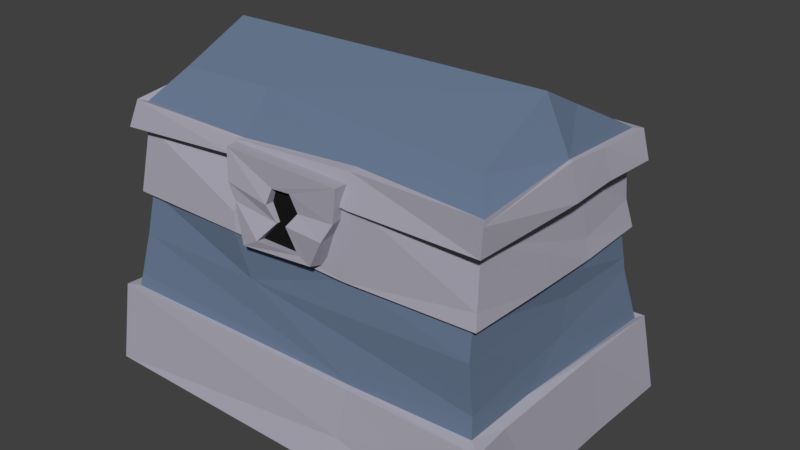 # Source: Chest02.blend  (saved by Blender 2.78.0; exported with 4.5.12 LTS)
import bpy
from mathutils import Matrix  # noqa: F401  (used for matrix-valued properties, if any)

bpy.ops.wm.read_factory_settings(use_empty=True)
scene = bpy.context.scene
scene.name = 'Scene'

# ---- collections
col_collection_1 = bpy.data.collections.new('Collection 1'); scene.collection.children.link(col_collection_1)

# ---- materials (node trees are filled in below, after node groups)
mat_chest02mat01 = bpy.data.materials.new('Chest02Mat01')
mat_chest02mat01.alpha_threshold = 0.0
mat_chest02mat01.use_transparent_shadow = False
mat_chest02mat01.diffuse_color = (0.4061, 0.3968, 0.4682, 1.0)
mat_chest02mat01.specular_color = (0.9518, 1.0, 0.5124)
mat_chest02mat01.roughness = 0.5
mat_chest02mat01.specular_intensity = 1.0
mat_chest02mat02 = bpy.data.materials.new('Chest02Mat02')
mat_chest02mat02.alpha_threshold = 0.0
mat_chest02mat02.use_transparent_shadow = False
mat_chest02mat02.diffuse_color = (0.1422, 0.1938, 0.2903, 1.0)
mat_chest02mat02.roughness = 0.5
mat_blkmat = bpy.data.materials.new('BlkMat')
mat_blkmat.alpha_threshold = 0.0
mat_blkmat.use_transparent_shadow = False
mat_blkmat.diffuse_color = (0.01002, 0.01002, 0.01002, 1.0)
mat_blkmat.roughness = 0.5
mat_blkmat.specular_intensity = 0.0

# ---- material node trees

# ---- world
world_world = bpy.data.worlds.new('World'); scene.world = world_world
world_world.color = (0.05088, 0.05088, 0.05088)
world_world.use_sun_shadow = False
world_world.sun_shadow_jitter_overblur = 0.0
world_world.cycles.sampling_method = 'MANUAL'

# ---- meshes
me_cube_001 = bpy.data.meshes.new('Cube.001')
me_cube_001.from_pydata([(0.08215, 0.3659, 0.2218), (-0.08049, 0.371, 0.2217), (0.1314, 0.5284, 0.2034), (-0.1314, 0.5284, 0.2034), (0.04506, 0.383, 0.2592), (-0.04506, 0.383, 0.2668), (0.01945, 0.4845, 0.2486), (-0.02095, 0.4817, 0.2486), (0.07211, 0.3727, 0.2602), (-0.08278, 0.3613, 0.2643), (0.1268, 0.5274, 0.2527), (-0.1292, 0.5268, 0.2451), (-0.1068, 0.4338, 0.2126), (0.1045, 0.4374, 0.2141), (-0.1068, 0.4353, 0.2539), (0.1038, 0.4295, 0.2658), (-0.01072, 0.4217, 0.2508), (0.01796, 0.4281, 0.2592), (-0.1191, 0.4678, 0.208), (0.1177, 0.4697, 0.209), (-0.1219, 0.4672, 0.2541), (0.119, 0.4618, 0.2527), (-0.029, 0.4521, 0.2567), (0.03627, 0.4531, 0.2477), (0.04071, 0.3821, 0.2493), (-0.04506, 0.3821, 0.25), (0.01945, 0.4845, 0.2375), (-0.02095, 0.4817, 0.2368), (-0.029, 0.4521, 0.2392), (0.03627, 0.4531, 0.2423), (-0.01072, 0.4217, 0.2429), (0.01796, 0.4269, 0.246), (0.3582, 0.4867, 0.1976), (0.3528, 0.4923, -0.2014), (-0.3551, 0.4884, 0.2027), (0.3446, 0.6693, 0.00367), (-0.3267, 0.6634, 0.01052), (-0.3531, 0.4841, -0.001322), (0.3523, 0.4871, 9.608e-05), (0.3803, 0.5489, -0.2177), (0.3833, 0.5418, 0.2136), (-0.3838, 0.5471, -0.2097), (-0.3768, 0.5379, 0.2111), (0.3906, 0.5661, 0.0002138), (-0.3804, 0.5708, -0.001018), (0.3915, 0.5451, -0.2383), (0.4111, 0.4929, -0.2299), (-0.3951, 0.5411, -0.2247), (-0.4012, 0.4931, -0.2353), (-0.4124, 0.4959, 8.14e-05), (0.4117, 0.4968, 0.0003008), (0.3973, 0.4904, 0.2395), (-0.4088, 0.4865, 0.2341), (0.3968, 0.5646, 0.0002236), (-0.3908, 0.569, -0.001437), (-0.1805, 0.5834, 0.06218), (-0.1793, 0.5825, -0.05776), (0.1806, 0.5844, -0.0666), (0.1808, 0.5829, 0.05499), (0.3421, 0.5826, 0.1643), (-0.3546, 0.488, -0.1875), (0.3561, 0.4879, 0.1168), (0.3525, 0.4902, -0.08621), (0.3273, 0.5361, -0.003277), (0.3489, 0.5833, -0.1631), (-0.333, 0.5755, -0.1589), (-0.3808, 0.5595, -0.09423), (-0.3791, 0.5531, 0.1183), (-0.4083, 0.4944, -0.09939), (0.4039, 0.4932, 0.1388), (-0.4107, 0.494, 0.1234), (0.4086, 0.4976, -0.1033), (0.3992, 0.5439, 0.2382), (-0.3927, 0.5415, 0.2224), (-0.394, 0.5568, -0.1011), (0.3961, 0.5561, -0.1003), (0.2534, 0.5521, -0.1155), (-0.3225, 0.5353, -0.0004034), (0.3241, 0.5276, 0.1657), (-0.009245, 0.579, -0.16), (-0.1173, 0.4909, -0.1951), (0.1184, 0.487, -0.1968), (0.1166, 0.4746, 0.2038), (-0.1117, 0.4975, 0.1942), (0.07832, 0.6673, 0.00544), (-0.125, 0.5392, -0.2108), (0.1156, 0.5557, -0.2102), (0.1287, 0.5501, 0.2054), (-0.1231, 0.5337, 0.2103), (-0.1354, 0.4976, -0.2376), (0.1396, 0.4968, -0.239), (0.1388, 0.4877, 0.2394), (-0.139, 0.5029, 0.2278), (0.128, 0.5545, -0.2281), (0.128, 0.5478, 0.222), (-0.1349, 0.5312, 0.2187), (-0.05847, 0.5792, -0.06706), (0.3506, 0.625, -0.07934), (-0.1328, 0.6019, 0.1384), (-0.1292, 0.5455, -0.2214), (0.06006, 0.5827, -0.06007), (-0.06207, 0.5815, 0.05779), (0.05546, 0.5802, 0.06302), (0.1028, 0.5133, 0.1742), (-0.1043, 0.5303, 0.1642), (-0.2534, 0.557, 0.1153), (-0.1094, 0.5241, -0.1689), (-0.2523, 0.5531, -0.1162), (0.1091, 0.5232, -0.1675), (0.2552, 0.5551, 0.118), (-0.3265, 0.5271, 0.1697), (-0.3917, 0.5541, 0.1184), (0.3264, 0.53, -0.1106), (-0.3281, 0.6297, -0.06744), (0.3506, 0.625, -0.07934), (-0.3328, 0.5975, 0.1463), (-0.3249, 0.5245, -0.1674), (-0.294, 0.4925, 0.1346), (-0.4296, -4.425e-08, -0.2716), (-0.2935, 0.4902, -0.1351), (0.2939, 0.4916, 0.1341), (0.4376, -4.781e-08, -0.2934), (0.2938, 0.4917, -0.1357), (-0.3875, 0.3582, -0.2351), (-0.4097, 0.1614, -0.2637), (0.4146, 0.1597, -0.2766), (0.3892, 0.3598, 0.2323), (0.4199, 0.1617, 0.2611), (-0.3906, 0.1685, 0.2657), (-0.375, 0.359, 0.2225), (-0.3753, 0.3592, -0.2227), (-0.3903, 0.1578, -0.2507), (0.375, 0.3591, -0.2228), (0.4028, 0.1569, -0.2616), (0.3752, 0.359, 0.2226), (0.3943, 0.168, 0.2407), (-0.3798, 0.4913, 0.2127), (-0.3443, 0.106, 0.1523), (-0.3424, 0.1116, -0.1568), (0.3431, 0.104, -0.156), (0.3381, 0.114, 0.1574), (0.3342, 0.3851, -0.1472), (0.3262, 0.3904, 0.1535), (-0.3326, 0.3915, 0.1514), (-0.3292, 0.3924, -0.1469), (-0.3792, 0.4956, -0.2106), (0.3795, 0.4946, -0.2104), (-0.4405, -1.573e-08, -0.09657), (-0.3932, 0.359, 0.2333), (-0.4195, 0.09289, -0.273), (-0.1487, -4.896e-08, -0.3005), (0.4313, -1.677e-08, -0.1029), (0.431, 4.643e-08, 0.285), (0.1372, 4.791e-08, 0.294), (-0.4304, 4.79e-08, 0.294), (-0.4167, 0.1675, 0.2775), (0.3961, 0.3569, -0.07935), (0.3971, 0.3619, 0.07162), (0.1315, 0.3596, -0.2379), (-0.4167, 0.1501, -0.08524), (-0.3938, 0.3561, 0.07797), (-0.3933, 0.3646, -0.08012), (-0.3898, 0.1915, 0.2581), (-0.3815, 0.2741, 0.2391), (-0.381, 0.2759, -0.2379), (-0.3913, 0.1921, -0.2474), (0.3814, 0.2902, -0.2339), (0.3839, 0.265, -0.2365), (0.3797, 0.301, 0.2336), (0.3878, 0.205, 0.232), (0.1252, 0.3528, 0.2265), (-0.1322, 0.3649, 0.2411), (0.3932, 0.1674, 0.08234), (0.38, 0.3603, 0.02457), (0.1437, 0.1489, -0.2682), (0.1253, 0.3574, -0.226), (-0.4046, 0.1539, -0.08465), (-0.376, 0.3555, 0.07352), (-0.3776, 0.3635, -0.07311), (-0.2967, 0.4934, 0.0457), (-0.298, 0.4847, -0.04387), (-0.1125, 0.4989, -0.1402), (0.1154, 0.477, -0.1558), (0.2982, 0.4938, -0.04765), (0.2962, 0.4973, 0.04265), (0.1032, 0.499, 0.1598), (-0.1012, 0.5098, 0.1591), (-0.3395, 0.1082, 0.04679), (-0.3436, 0.1042, -0.05137), (-0.1133, 0.1075, -0.1573), (0.1089, 0.1085, -0.1631), (0.3455, 0.1051, -0.05526), (0.3465, 0.1065, 0.05212), (0.1186, 0.1153, 0.1524), (-0.1273, 0.1049, 0.1428), (-0.1231, 0.3805, -0.1461), (0.1064, 0.3973, -0.1491), (0.1009, 0.3933, 0.1533), (-0.1115, 0.387, 0.152), (-0.3302, 0.3893, 0.04986), (-0.3279, 0.3874, -0.05385), (0.3266, 0.3912, -0.04456), (0.3321, 0.3869, 0.04541), (0.1291, 0.5043, 0.2307), (-0.1311, 0.4961, 0.2042), (0.3746, 0.4986, -0.0753), (0.3748, 0.4908, 0.05935), (0.1255, 0.4963, -0.2098), (-0.3768, 0.4998, 0.07212), (-0.3764, 0.4995, -0.07581), (-0.3793, 0.4428, -0.2169), (0.3813, 0.4128, -0.2211), (0.3926, 0.358, -0.2323), (0.3847, 0.3902, 0.2256), (0.1163, 0.1134, -0.0603), (0.1157, 0.1164, 0.04586), (-0.1211, 0.1095, -0.06133), (-0.1254, 0.1044, 0.04688), (-0.3915, 0.1894, -0.04012), (-0.3811, 0.2904, -0.07676), (0.1375, 0.247, -0.2455), (0.3843, 0.2261, -0.02071), (0.3773, 0.2908, -0.04886), (0.1474, 0.1629, 0.248), (-0.09804, 0.2756, 0.2369), (-0.4324, 1.545e-08, 0.09484), (-0.4253, 0.07664, 0.1049), (-0.4265, 0.06681, -0.09652), (0.1516, -4.819e-08, -0.2958), (-0.1308, 0.05563, -0.2894), (0.1437, 0.1489, -0.2763), (0.4313, 1.747e-08, 0.1072), (0.4129, 0.1628, -0.09169), (0.4118, 0.1604, 0.1727), (0.1343, 0.06258, 0.2747), (0.1445, 0.1606, 0.2592), (-0.1519, -1.639e-08, -0.1006), (-0.1433, 1.862e-08, 0.1143), (0.1473, -1.67e-08, -0.1025), (0.1394, 1.477e-08, 0.09068), (0.1248, 0.3532, 0.2379), (-0.122, 0.3664, 0.2461), (-0.1296, 0.4028, 0.24), (0.3869, 0.3935, -0.0771), (0.3773, 0.4954, 0.2108), (-0.1325, 0.4181, -0.238), (-0.1335, 0.4976, -0.2094), (-0.3824, 0.4186, 0.07895), (-0.3828, 0.4349, -0.07784)], [], [(18, 3, 2, 19), (16, 5, 25, 30), (12, 1, 9, 14), (1, 0, 8, 9), (19, 2, 10, 21), (2, 3, 11, 10), (4, 5, 9, 8), (7, 6, 10, 11), (22, 7, 11, 20), (17, 4, 8, 15), (23, 17, 15, 21), (5, 16, 14, 9), (0, 13, 15, 8), (18, 12, 14, 20), (23, 6, 26, 29), (1, 12, 13, 0), (3, 18, 20, 11), (6, 23, 21, 10), (16, 22, 20, 14), (13, 19, 21, 15), (17, 23, 29, 31), (12, 18, 19, 13), (28, 29, 26, 27), (25, 24, 31, 30), (30, 31, 29, 28), (6, 7, 27, 26), (22, 16, 30, 28), (4, 17, 31, 24), (7, 22, 28, 27), (5, 4, 24, 25), (76, 109, 57), (81, 90, 46, 33), (105, 107, 55), (76, 57, 100), (105, 55, 101), (102, 57, 58), (98, 35, 84), (97, 114, 64, 79), (113, 97, 79, 65), (36, 84, 97, 113), (84, 35, 114, 97), (87, 98, 88), (40, 59, 98, 87), (86, 79, 64, 39), (85, 79, 86), (41, 65, 79, 85), (66, 113, 65, 41), (115, 98, 84, 36), (98, 59, 35), (40, 87, 94, 72), (87, 88, 95, 94), (88, 42, 73, 95), (41, 85, 99, 47), (85, 86, 93, 99), (86, 39, 45, 93), (80, 89, 90, 81), (60, 48, 89, 80), (83, 92, 52, 34), (89, 99, 93, 90), (48, 47, 99, 89), (92, 95, 73, 52), (91, 94, 95, 92), (51, 72, 94, 91), (70, 111, 54, 49), (82, 91, 92, 83), (32, 51, 91, 82), (60, 68, 48), (102, 100, 57), (55, 56, 96), (96, 100, 102), (55, 96, 101), (101, 96, 102), (109, 102, 58), (109, 105, 101, 102), (32, 82, 103, 78), (78, 103, 109), (82, 83, 104, 103), (103, 104, 105, 109), (83, 34, 110, 104), (104, 110, 105), (107, 96, 56), (107, 76, 100, 96), (60, 80, 106, 116), (116, 106, 107), (80, 81, 108, 106), (106, 108, 76, 107), (81, 33, 112, 108), (108, 112, 76), (109, 58, 57), (38, 61, 78, 63), (63, 78, 109), (61, 32, 78), (34, 37, 77, 110), (110, 77, 107, 105), (39, 43, 75, 45), (43, 53, 75), (37, 49, 68, 60), (34, 70, 49, 37), (34, 52, 70), (62, 71, 50, 38), (42, 67, 111, 73), (67, 44, 54, 111), (43, 72, 53), (43, 40, 72), (46, 45, 75, 71), (75, 53, 50, 71), (72, 51, 69), (50, 53, 72, 69), (49, 54, 74, 68), (68, 74, 47, 48), (52, 73, 111, 70), (33, 46, 71, 62), (61, 69, 51, 32), (44, 66, 74, 54), (66, 41, 47, 74), (38, 50, 69, 61), (33, 62, 112), (62, 38, 63, 112), (112, 63, 109, 76), (44, 36, 113, 66), (43, 35, 59, 40), (43, 114, 35), (39, 64, 114, 43), (67, 115, 36, 44), (42, 115, 67), (107, 56, 55), (37, 60, 116, 77), (77, 116, 107), (88, 98, 115, 42), (90, 93, 45, 46), (207, 146, 211), (242, 204, 136), (239, 231, 152, 153), (183, 201, 202, 184), (227, 159, 124, 149), (224, 171, 129, 163), (222, 173, 134, 168), (220, 175, 132, 166), (219, 178, 130, 164), (217, 187, 137, 194), (122, 141, 201, 183), (184, 202, 142, 120), (180, 200, 144, 119), (179, 199, 200, 180), (117, 143, 199, 179), (186, 198, 143, 117), (185, 197, 198, 186), (120, 142, 197, 185), (182, 196, 141, 122), (181, 195, 196, 182), (119, 144, 195, 181), (196, 190, 139, 141), (195, 189, 190, 196), (144, 138, 189, 195), (198, 194, 137, 143), (197, 193, 194, 198), (142, 140, 193, 197), (200, 188, 138, 144), (199, 187, 188, 200), (143, 137, 187, 199), (192, 215, 193, 140), (215, 217, 194, 193), (139, 190, 214, 191), (191, 214, 215, 192), (190, 189, 216, 214), (214, 216, 217, 215), (189, 138, 188, 216), (216, 188, 187, 217), (185, 203, 244, 120), (186, 204, 203, 185), (117, 136, 204, 186), (183, 205, 146, 122), (184, 206, 205, 183), (120, 244, 206, 184), (181, 246, 145, 119), (182, 207, 246, 181), (122, 146, 207, 182), (179, 208, 136, 117), (180, 209, 208, 179), (119, 145, 209, 180), (240, 170, 134, 126), (241, 171, 170, 240), (148, 129, 171, 241), (156, 173, 132, 212), (157, 173, 156), (126, 134, 173, 157), (158, 175, 130, 123), (212, 132, 175, 158), (160, 177, 129, 148), (161, 178, 177, 160), (123, 130, 178, 161), (176, 218, 165, 131), (218, 219, 164, 165), (128, 162, 218, 176), (162, 163, 219, 218), (163, 129, 177), (163, 177, 178, 219), (174, 167, 133), (174, 220, 166, 167), (131, 165, 174), (165, 164, 220, 174), (164, 130, 175, 220), (172, 221, 169, 135), (221, 222, 168, 169), (133, 167, 221, 172), (167, 166, 222, 221), (166, 132, 173, 222), (128, 223, 162), (223, 224, 163, 162), (135, 169, 223), (169, 168, 224, 223), (168, 134, 170, 224), (224, 170, 171), (159, 176, 131, 124), (155, 128, 176, 159), (147, 227, 149, 118), (154, 155, 226, 225), (225, 226, 227, 147), (226, 155, 159, 227), (230, 174, 133, 125), (124, 131, 174, 230), (228, 230, 125, 121), (118, 149, 229, 150), (150, 229, 230, 228), (149, 124, 229), (229, 124, 230), (233, 172, 135, 127), (232, 172, 233), (125, 133, 172, 232), (231, 233, 127, 152), (121, 125, 232, 151), (151, 232, 233, 231), (235, 223, 128, 155), (127, 135, 223, 235), (152, 234, 153), (153, 234, 154), (152, 127, 235, 234), (234, 235, 155, 154), (202, 192, 140, 142), (201, 191, 192, 202), (141, 139, 191, 201), (225, 237, 153, 154), (237, 239, 153), (118, 150, 236, 147), (147, 236, 237, 225), (150, 228, 238, 236), (236, 238, 239, 237), (228, 121, 151, 238), (238, 151, 231, 239), (241, 242, 136, 148), (126, 213, 240), (213, 244, 203, 240), (240, 203, 242, 241), (203, 204, 242), (157, 213, 126), (157, 244, 213), (212, 211, 243, 156), (156, 243, 244, 157), (211, 146, 205, 243), (243, 205, 206, 244), (158, 207, 211, 212), (123, 210, 245, 158), (210, 145, 246, 245), (245, 246, 207, 158), (161, 248, 210, 123), (248, 209, 145, 210), (148, 247, 160), (160, 247, 248, 161), (148, 136, 208, 247), (247, 208, 209, 248)])
me_cube_001.polygons.foreach_set('material_index', [0, 0, 0, 0, 0, 0, 0, 0, 0, 0, 0, 0, 0, 0, 0, 0, 0, 0, 0, 0, 0, 0, 2, 2, 2, 0, 0, 0, 0, 0, 1, 0, 1, 1, 1, 1, 1, 1, 1, 1, 1, 1, 1, 1, 1, 1, 1, 1, 1, 0, 0, 0, 0, 0, 0, 0, 0, 0, 0, 0, 0, 0, 0, 0, 0, 0, 0, 1, 1, 1, 1, 1, 1, 1, 0, 1, 0, 1, 0, 1, 1, 1, 0, 1, 0, 1, 0, 1, 1, 0, 1, 0, 0, 1, 0, 0, 0, 0, 0, 0, 0, 0, 0, 0, 0, 0, 0, 0, 0, 0, 0, 0, 0, 0, 0, 0, 0, 0, 1, 1, 1, 1, 1, 1, 1, 1, 0, 1, 1, 0, 0, 0, 0, 0, 0, 1, 1, 1, 1, 1, 0, 0, 0, 0, 0, 0, 0, 0, 0, 0, 0, 1, 1, 1, 1, 1, 1, 1, 1, 1, 1, 1, 1, 1, 1, 1, 1, 1, 0, 0, 0, 0, 0, 0, 0, 0, 0, 0, 0, 0, 0, 0, 0, 0, 0, 0, 0, 0, 0, 0, 0, 1, 1, 1, 1, 1, 1, 1, 1, 1, 1, 1, 1, 1, 1, 1, 1, 1, 1, 1, 1, 1, 1, 0, 0, 0, 0, 0, 0, 0, 0, 0, 0, 0, 0, 0, 0, 0, 0, 0, 0, 0, 0, 0, 0, 0, 0, 0, 1, 1, 1, 0, 0, 0, 0, 0, 0, 0, 0, 0, 0, 0, 0, 0, 0, 0, 0, 0, 0, 0, 0, 0, 0, 0, 0, 0, 0, 0, 0, 0])
me_cube_001.materials.append(mat_chest02mat01)
me_cube_001.materials.append(mat_chest02mat02)
me_cube_001.materials.append(mat_blkmat)
me_cube_001.use_remesh_preserve_volume = False
me_cube_001.use_remesh_preserve_attributes = False
me_cube_001.use_mirror_vertex_groups = False
me_cube_001.update()
arm_chestrig = bpy.data.armatures.new('ChestRig')  # bones are not reproduced

# ---- objects
ob_armature = bpy.data.objects.new('Armature', arm_chestrig)
ob_chest01 = bpy.data.objects.new('Chest01', me_cube_001)

# ---- transforms, parenting, visibility, modifiers, constraints
ob_armature.location = (0.0, 0.0, 0.0)
ob_armature.rotation_euler = (1.571, -0.0, 0.0)
ob_armature.show_in_front = True
ob_armature.lineart.crease_threshold = 0.0
ob_chest01.parent = ob_armature
ob_chest01.location = (0.0, 0.0, 0.0)
ob_chest01.lineart.crease_threshold = 0.0
_vg = ob_chest01.vertex_groups.new(name='Top')
for _i, _w in zip([0, 1, 2, 3, 4, 5, 6, 7, 8, 9, 10, 11, 12, 13, 14, 15, 16, 17, 18, 19, 20, 21, 22, 23, 24, 25, 26, 27, 28, 29, 30, 31, 32, 33, 34, 35, 36, 37, 38, 39, 40, 41, 42, 43, 44, 45, 46, 47, 48, 49, 50, 51, 52, 53, 54, 55, 56, 57, 58, 59, 60, 61, 62, 63, 64, 65, 66, 67, 68, 69, 70, 71, 72, 73, 74, 75, 76, 77, 78, 79, 80, 81, 82, 83, 84, 85, 86, 87, 88, 89, 90, 91, 92, 93, 94, 95, 96, 97, 98, 99, 100, 101, 102, 103, 104, 105, 106, 107, 108, 109, 110, 111, 112, 113, 114, 115, 116, 117, 118, 119, 120, 121, 122, 123, 124, 125, 126, 127, 128, 129, 130, 131, 132, 133, 134, 135, 136, 137, 138, 139, 140, 141, 142, 143, 144, 145, 146, 147, 148, 149, 150, 151, 152, 153, 154, 155, 156, 157, 158, 159, 160, 161, 162, 163, 164, 165, 166, 167, 168, 169, 170, 171, 172, 173, 174, 175, 176, 177, 178, 179, 180, 181, 182, 183, 184, 185, 186, 187, 188, 189, 190, 191, 192, 193, 194, 195, 196, 197, 198, 199, 200, 201, 202, 203, 204, 205, 206, 207, 208, 209, 210, 211, 212, 213, 214, 215, 216, 217, 218, 219, 220, 221, 222, 223, 224, 225, 226, 227, 228, 230, 231, 232, 233, 234, 235, 236, 237, 238, 239, 240, 241, 242, 243, 244, 245, 246, 247, 248], [0.0, 0.0, 0.0, 0.0, 0.0, 0.0, 0.0, 0.0, 0.0, 0.0, 0.0, 0.0, 0.0, 0.0, 0.0, 0.0, 0.0, 0.0, 0.0, 0.0, 0.0, 0.0, 0.0, 0.0, 0.0, 0.0, 0.0, 0.0, 0.0, 0.0, 0.0, 0.0, 1.0, 1.0, 1.0, 1.0, 1.0, 1.0, 1.0, 1.0, 1.0, 1.0, 1.0, 1.0, 1.0, 1.0, 1.0, 1.0, 1.0, 1.0, 1.0, 1.0, 1.0, 1.0, 1.0, 1.0, 1.0, 1.0, 1.0, 1.0, 1.0, 1.0, 1.0, 1.0, 1.0, 1.0, 1.0, 1.0, 1.0, 1.0, 1.0, 1.0, 1.0, 1.0, 1.0, 1.0, 1.0, 1.0, 1.0, 1.0, 1.0, 1.0, 1.0, 1.0, 1.0, 1.0, 1.0, 1.0, 1.0, 1.0, 1.0, 1.0, 1.0, 1.0, 1.0, 1.0, 1.0, 1.0, 1.0, 1.0, 1.0, 1.0, 1.0, 1.0, 1.0, 1.0, 1.0, 1.0, 1.0, 1.0, 1.0, 1.0, 1.0, 1.0, 1.0, 1.0, 1.0, 0.0, 0.0, 0.0, 0.0, 0.0, 0.0, 0.0, 0.0, 0.0, 0.0, 0.0, 0.0, 0.0, 0.0, 0.0, 0.0, 0.0, 0.0, 0.0, 0.0, 0.0, 0.0, 0.0, 0.0, 0.0, 0.0, 0.0, 0.0, 0.0, 0.0, 0.0, 0.0, 0.0, 0.0, 0.0, 0.0, 0.0, 0.0, 0.0, 0.0, 0.0, 0.0, 0.0, 0.0, 0.0, 0.0, 0.0, 0.0, 0.0, 0.0, 0.0, 0.0, 0.0, 0.0, 0.0, 0.0, 0.0, 0.0, 0.0, 0.0, 0.0, 0.0, 0.0, 0.0, 0.0, 0.0, 0.0, 0.0, 0.0, 0.0, 0.0, 0.0, 0.0, 0.0, 0.0, 0.0, 0.0, 0.0, 0.0, 0.0, 0.0, 0.0, 0.0, 0.0, 0.0, 0.0, 0.0, 0.0, 0.0, 0.0, 0.0, 0.0, 0.0, 0.0, 0.0, 0.0, 0.0, 0.0, 0.0, 0.0, 0.0, 0.0, 0.0, 0.0, 0.0, 0.0, 0.0, 0.0, 0.0, 0.0, 0.0, 0.0, 0.0, 0.0, 0.0, 0.0, 0.0, 0.0, 0.0, 0.0, 0.0, 0.0, 0.0, 0.0, 0.0, 0.0, 0.0, 0.0, 0.0, 0.0, 0.0]): _vg.add([_i], _w, 'REPLACE')
_vg = ob_chest01.vertex_groups.new(name='Lock')
for _i, _w in zip([0, 1, 2, 3, 4, 5, 6, 7, 8, 9, 10, 11, 12, 13, 14, 15, 16, 17, 18, 19, 20, 21, 22, 23, 24, 25, 26, 27, 28, 29, 30, 31, 117, 118, 119, 120, 121, 122, 123, 124, 125, 126, 127, 128, 129, 130, 131, 132, 133, 134, 135, 136, 137, 138, 139, 140, 141, 142, 143, 144, 145, 146, 147, 148, 149, 150, 151, 152, 153, 154, 155, 156, 157, 158, 159, 160, 161, 162, 163, 164, 165, 166, 167, 168, 169, 170, 171, 172, 173, 174, 175, 176, 177, 178, 179, 180, 181, 182, 183, 184, 185, 186, 187, 188, 189, 190, 191, 192, 193, 194, 195, 196, 197, 198, 199, 200, 201, 202, 203, 204, 205, 206, 207, 208, 209, 210, 211, 212, 213, 214, 215, 216, 217, 218, 219, 220, 221, 222, 223, 224, 225, 226, 227, 228, 229, 230, 231, 232, 233, 234, 235, 236, 237, 238, 239, 240, 241, 242, 243, 244, 245, 246, 247, 248], [1.0, 1.0, 1.0, 1.0, 1.0, 1.0, 1.0, 1.0, 1.0, 1.0, 1.0, 1.0, 1.0, 1.0, 1.0, 1.0, 1.0, 1.0, 1.0, 1.0, 1.0, 1.0, 1.0, 1.0, 1.0, 1.0, 1.0, 1.0, 1.0, 1.0, 1.0, 1.0, 0.0, 0.0, 0.0, 0.0, 0.0, 0.0, 0.0, 0.0, 0.0, 0.0, 0.0, 0.0, 0.0, 0.0, 0.0, 0.0, 0.0, 0.0, 0.0, 0.0, 0.0, 0.0, 0.0, 0.0, 0.0, 0.0, 0.0, 0.0, 0.0, 0.0, 0.0, 0.0, 0.0, 0.0, 0.0, 0.0, 0.0, 0.0, 0.0, 0.0, 0.0, 0.0, 0.0, 0.0, 0.0, 0.0, 0.0, 0.0, 0.0, 0.0, 0.0, 0.0, 0.0, 0.0, 0.0, 0.0, 0.0, 0.0, 0.0, 0.0, 0.0, 0.0, 0.0, 0.0, 0.0, 0.0, 0.0, 0.0, 0.0, 0.0, 0.0, 0.0, 0.0, 0.0, 0.0, 0.0, 0.0, 0.0, 0.0, 0.0, 0.0, 0.0, 0.0, 0.0, 0.0, 0.0, 0.0, 0.0, 0.0, 0.0, 0.0, 0.0, 0.0, 0.0, 0.0, 0.0, 0.0, 0.0, 0.0, 0.0, 0.0, 0.0, 0.0, 0.0, 0.0, 0.0, 0.0, 0.0, 0.0, 0.0, 0.0, 0.0, 0.0, 0.0, 0.0, 0.0, 0.0, 0.0, 0.0, 0.0, 0.0, 0.0, 0.0, 0.0, 0.0, 0.0, 0.0, 0.0, 0.0, 0.0, 0.0, 0.0]): _vg.add([_i], _w, 'REPLACE')
_vg = ob_chest01.vertex_groups.new(name='Base')
_vg.add([117, 118, 119, 120, 121, 122, 123, 124, 125, 126, 127, 128, 129, 130, 131, 132, 133, 134, 135, 136, 137, 138, 139, 140, 141, 142, 143, 144, 145, 146, 147, 148, 149, 150, 151, 152, 153, 154, 155, 156, 157, 158, 159, 160, 161, 162, 163, 164, 165, 166, 167, 168, 169, 170, 171, 172, 173, 174, 175, 176, 177, 178, 179, 180, 181, 182, 183, 184, 185, 186, 187, 188, 189, 190, 191, 192, 193, 194, 195, 196, 197, 198, 199, 200, 201, 202, 203, 204, 205, 206, 207, 208, 209, 210, 211, 212, 213, 214, 215, 216, 217, 218, 219, 220, 221, 222, 223, 224, 225, 226, 227, 228, 229, 230, 231, 232, 233, 234, 235, 236, 237, 238, 239, 240, 241, 242, 243, 244, 245, 246, 247, 248], 1.0, 'REPLACE')
_vg = ob_chest01.vertex_groups.new(name='Base')
for _i, _w in zip([0, 1, 2, 3, 8, 9, 11, 12, 13, 14, 18, 19, 20, 32, 33, 34, 35, 36, 37, 38, 39, 40, 41, 42, 43, 44, 45, 46, 47, 48, 49, 50, 51, 52, 53, 54, 55, 56, 57, 58, 59, 60, 61, 62, 63, 64, 65, 66, 67, 68, 69, 70, 71, 72, 73, 74, 75, 76, 77, 78, 79, 80, 81, 82, 83, 84, 85, 86, 87, 88, 89, 90, 91, 92, 93, 94, 95, 96, 97, 98, 99, 100, 101, 102, 103, 104, 105, 106, 107, 108, 109, 110, 111, 112, 113, 114, 115, 116, 117, 118, 119, 120, 121, 122, 123, 124, 125, 126, 127, 128, 129, 130, 131, 132, 133, 134, 135, 136, 137, 138, 139, 140, 141, 142, 143, 144, 145, 146, 147, 148, 149, 150, 151, 152, 153, 154, 155, 156, 157, 158, 159, 160, 161, 162, 163, 164, 165, 166, 167, 168, 169, 170, 171, 172, 173, 174, 175, 176, 177, 178, 179, 180, 181, 182, 183, 184, 185, 186, 187, 188, 189, 190, 191, 192, 193, 194, 195, 196, 197, 198, 199, 200, 201, 202, 203, 204, 205, 206, 207, 208, 209, 210, 211, 212, 213, 214, 215, 216, 217, 218, 219, 220, 221, 222, 223, 224, 225, 226, 227, 228, 229, 230, 231, 232, 233, 234, 235, 236, 237, 238, 239, 240, 241, 242, 243, 244, 245, 246, 247, 248], [0.0, 0.0, 0.0, 0.0, 0.0, 0.0, 0.0, 0.0, 0.0, 0.0, 0.0, 0.0, 0.0, 0.0, 0.0, 0.0, 0.0, 0.0, 0.0, 0.0, 0.0, 0.0, 0.0, 0.0, 0.0, 0.0, 0.0, 0.0, 0.0, 0.0, 0.0, 0.0, 0.0, 0.0, 0.0, 0.0, 0.0, 0.0, 0.0, 0.0, 0.0, 0.0, 0.0, 0.0, 0.0, 0.0, 0.0, 0.0, 0.0, 0.0, 0.0, 0.0, 0.0, 0.0, 0.0, 0.0, 0.0, 0.0, 0.0, 0.0, 0.0, 0.0, 0.0, 0.0, 0.0, 0.0, 0.0, 0.0, 0.0, 0.0, 0.0, 0.0, 0.0, 0.0, 0.0, 0.0, 0.0, 0.0, 0.0, 0.0, 0.0, 0.0, 0.0, 0.0, 0.0, 0.0, 0.0, 0.0, 0.0, 0.0, 0.0, 0.0, 0.0, 0.0, 0.0, 0.0, 0.0, 0.0, 1.0, 1.0, 1.0, 1.0, 1.0, 1.0, 1.0, 1.0, 1.0, 1.0, 1.0, 1.0, 1.0, 1.0, 1.0, 1.0, 1.0, 1.0, 1.0, 1.0, 1.0, 0.8234, 1.0, 1.0, 0.7929, 1.0, 1.0, 1.0, 1.0, 1.0, 1.0, 1.0, 1.0, 1.0, 1.0, 1.0, 1.0, 1.0, 1.0, 1.0, 1.0, 1.0, 1.0, 1.0, 1.0, 1.0, 1.0, 1.0, 1.0, 1.0, 1.0, 1.0, 1.0, 1.0, 1.0, 1.0, 1.0, 1.0, 1.0, 1.0, 1.0, 1.0, 1.0, 1.0, 1.0, 1.0, 1.0, 1.0, 1.0, 1.0, 1.0, 1.0, 1.0, 0.9392, 1.0, 1.0, 1.0, 1.0, 1.0, 0.9677, 1.0, 1.0, 1.0, 1.0, 0.7423, 1.0, 1.0, 1.0, 1.0, 1.0, 1.0, 1.0, 1.0, 1.0, 1.0, 1.0, 1.0, 1.0, 1.0, 1.0, 1.0, 1.0, 1.0, 1.0, 1.0, 1.0, 1.0, 1.0, 1.0, 1.0, 1.0, 1.0, 1.0, 1.0, 1.0, 1.0, 1.0, 1.0, 1.0, 1.0, 1.0, 1.0, 1.0, 1.0, 1.0, 1.0, 1.0, 1.0, 1.0, 1.0, 1.0, 1.0]): _vg.add([_i], _w, 'REPLACE')
_m = ob_chest01.modifiers.new('Armature', 'ARMATURE')
_m.object = ob_armature

# ---- collection membership
col_collection_1.objects.link(ob_armature)
col_collection_1.objects.link(ob_chest01)

# ---- scene / render settings (as saved in the file)
scene.frame_start = 1; scene.frame_end = 58; scene.frame_set(19)
scene.render.engine = 'BLENDER_EEVEE_NEXT'
scene.render.resolution_percentage = 50
scene.render.dither_intensity = 0.0
scene.cycles.use_denoising = False
scene.cycles.samples = 128
scene.cycles.sampling_pattern = 'TABULATED_SOBOL'
scene.cycles.light_sampling_threshold = 0.0
scene.cycles.use_adaptive_sampling = False
scene.cycles.use_light_tree = False
scene.cycles.blur_glossy = 0.0
scene.cycles.sample_clamp_indirect = 0.0
scene.view_settings.view_transform = 'Standard'
bpy.context.view_layer.update()

# ---- added for rendering (the .blend has no active camera and no usable light): camera, sun
cam_auto = bpy.data.cameras.new('AutoCamera')
cam_auto.lens = 50.0
cam_auto.sensor_width = 36.0
cam_auto.clip_end = 1000.0
ob_auto_camera = bpy.data.objects.new('AutoCamera', cam_auto)
scene.collection.objects.link(ob_auto_camera)
ob_auto_camera.location = (1.20202, -1.38576, 1.26289)
ob_auto_camera.rotation_euler = (1.09748, -7.21219e-08, 0.694738)
scene.camera = ob_auto_camera
light_auto_sun = bpy.data.lights.new('AutoSun', 'SUN')
light_auto_sun.energy = 3.0
light_auto_sun.angle = 0.0523599
ob_auto_sun = bpy.data.objects.new('AutoSun', light_auto_sun)
scene.collection.objects.link(ob_auto_sun)
ob_auto_sun.rotation_euler = (0.872665, 0.174533, 0.523599)
bpy.context.view_layer.update()
